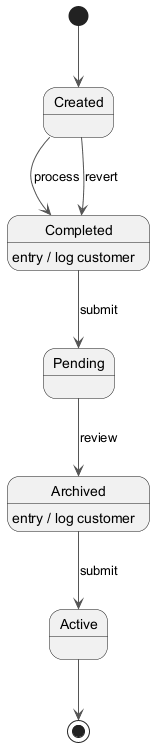

The diagram above was rendered by PlantUML. Its source (embedded in the PNG):
@startuml
skinparam ArrowColor #555555
[*] --> Created
Created --> Completed : process
Completed --> Pending : submit
Completed : entry / log customer
Pending --> Archived : review
Archived --> Active : submit
Archived : entry / log customer
Created --> Completed : revert
Active --> [*]
@enduml